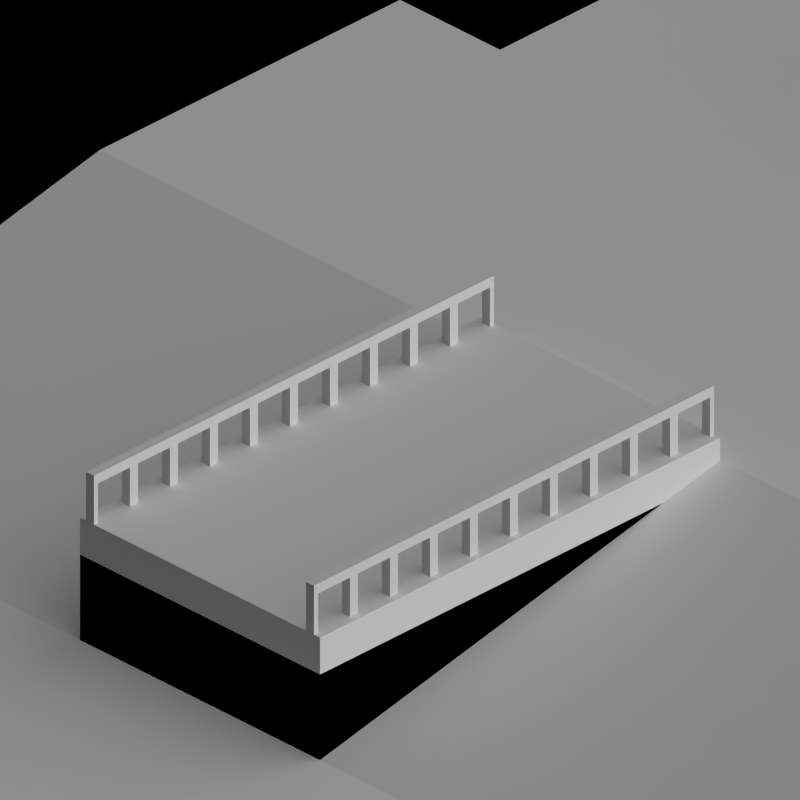 # Source: docks.blend  (saved by Blender 2.63.0; exported with 4.5.12 LTS)
import bpy
from mathutils import Matrix  # noqa: F401  (used for matrix-valued properties, if any)

bpy.ops.wm.read_factory_settings(use_empty=True)
scene = bpy.context.scene
scene.name = 'Scene'

# ---- collections
col_collection_1 = bpy.data.collections.new('Collection 1'); scene.collection.children.link(col_collection_1)
col_collection_2 = bpy.data.collections.new('Collection 2'); scene.collection.children.link(col_collection_2)

# ---- materials (node trees are filled in below, after node groups)
mat_concretewall_gray = bpy.data.materials.new('ConcreteWall_Gray')
mat_concretewall_gray.alpha_threshold = 0.0
mat_concretewall_gray.use_transparent_shadow = False
mat_concretewall_gray.diffuse_color = (0.02365, 0.02365, 0.02365, 1.0)
mat_concretewall_gray.roughness = 0.5
mat_concretewall_gray.specular_intensity = 0.2
mat_concretewall_gray.line_color = (0.0, 0.0, 0.0, 1.0)
mat_concrete_greymid = bpy.data.materials.new('Concrete_GreyMid')
mat_concrete_normalpaving = bpy.data.materials.new('Concrete_NormalPaving')
mat_special_shadowonlybackground = bpy.data.materials.new('Special_ShadowOnlyBackground')
mat_special_background = bpy.data.materials.new('Special_Background')

# ---- material node trees
mat_concretewall_gray.use_nodes = True; mat_concretewall_gray.node_tree.nodes.clear()
_N = mat_concretewall_gray.node_tree.nodes; _L = mat_concretewall_gray.node_tree.links
n0 = _N.new('ShaderNodeMix'); n0.name = 'Mix'; n0.location = (61, 371)
n0.width = 100
n0.data_type = 'RGBA'
n1 = _N.new('NodeUndefined'); n1.name = 'Geometry'; n1.location = (-897, -37)
n2 = _N.new('ShaderNodeMapping'); n2.name = 'Mapping.001'; n2.location = (-726, -357)
n2.inputs[1].default_value = (0.05, 0.05, 0.05)
n2.inputs[2].default_value = (1.571, -6.258e-07, 1.571)
n2.inputs[3].default_value = (5.0, 5.0, 5.0)
n3 = _N.new('NodeUndefined'); n3.name = 'Output'; n3.location = (283, 375)
n3.inputs[1].default_value = 1.0
n4 = _N.new('ShaderNodeMapping'); n4.name = 'Mapping'; n4.location = (-723, -36)
n4.inputs[1].default_value = (0.05, 0.05, 0.05)
n4.inputs[2].default_value = (1.571, -0.0, 0.0)
n4.inputs[3].default_value = (5.0, 5.0, 5.0)
n5 = _N.new('ShaderNodeMix'); n5.name = 'Mix.002'; n5.location = (-250, -32)
n5.width = 100
n5.data_type = 'RGBA'
n5.blend_type = 'DARKEN'
n5.inputs[0].default_value = 1.0
n6 = _N.new('NodeUndefined'); n6.name = 'Texture'; n6.location = (-435, -34)
n7 = _N.new('NodeUndefined'); n7.name = 'Texture.002'; n7.location = (-438, -356)
n8 = _N.new('NodeUndefined'); n8.name = 'Material.002'; n8.location = (-267, 390)
n8.inputs[0].default_value = (0.342, 0.342, 0.342, 1.0)
n8.inputs[1].default_value = (1.0, 1.0, 1.0, 1.0)
n8.inputs[2].default_value = 0.8
n8.inputs[3].default_value = (0.0, 0.0, 0.0)
n9 = _N.new('NodeUndefined'); n9.name = 'Material.001'; n9.location = (-413, 484)
n9.inputs[0].default_value = (0.2079, 0.2079, 0.2375, 1.0)
n9.inputs[1].default_value = (1.0, 1.0, 1.0, 1.0)
n9.inputs[2].default_value = 0.8
n9.inputs[3].default_value = (0.0, 0.0, 0.0)
_L.new(n1.outputs[0], n4.inputs[0])
_L.new(n4.outputs[0], n6.inputs[0])
_L.new(n0.outputs[2], n3.inputs[0])
_L.new(n2.outputs[0], n7.inputs[0])
_L.new(n1.outputs[0], n2.inputs[0])
_L.new(n6.outputs[1], n5.inputs[7])
_L.new(n5.outputs[2], n0.inputs[0])
_L.new(n7.outputs[1], n5.inputs[6])
_L.new(n9.outputs[0], n0.inputs[6])
_L.new(n8.outputs[0], n0.inputs[7])

# ---- world
world_world = bpy.data.worlds.new('World'); scene.world = world_world
world_world.color = (0.0, 0.0, 0.0)
world_world.use_sun_shadow = False
world_world.sun_shadow_jitter_overblur = 0.0
world_world.cycles.sampling_method = 'MANUAL'
world_world.cycles.sample_map_resolution = 256
world_world.light_settings.ao_factor = 0.5

# ---- cameras
cam_camera = bpy.data.cameras.new('Camera')
cam_camera.type = 'ORTHO'
cam_camera.clip_end = 100.0
cam_camera.lens = 35.0
cam_camera.sensor_width = 32.0
cam_camera.sensor_height = 18.0
cam_camera.ortho_scale = 2.828
cam_camera.dof.focus_distance = 0.0
cam_camera.dof.aperture_fstop = 128.0

# ---- lights
light_lamp = bpy.data.lights.new('Lamp', 'SUN')
light_lamp.transmission_factor = 0.0
light_lamp.cutoff_distance = 30.0
light_lamp.use_shadow = False
light_lamp.angle = 1.571
light_lamp.energy = 1.0
light_lamp.shadow_buffer_clip_start = 1.001
light_lamp.shadow_soft_size = 1.0
light_lamp.shadow_cascade_max_distance = 1000.0
light_lamp.cycles.use_multiple_importance_sampling = False
light_lamp_001 = bpy.data.lights.new('Lamp.001', 'SUN')
light_lamp_001.transmission_factor = 0.0
light_lamp_001.cutoff_distance = 30.0
light_lamp_001.angle = 1.571
light_lamp_001.energy = 1.0
light_lamp_001.shadow_buffer_clip_start = 1.001
light_lamp_001.shadow_soft_size = 1.0
light_lamp_001.shadow_cascade_max_distance = 1000.0
light_lamp_001.cycles.use_multiple_importance_sampling = False

# ---- meshes
me_cube_006 = bpy.data.meshes.new('Cube.006')
me_cube_006.from_pydata([(0.0, -0.02, 0.49), (0.0, 0.02, 0.49), (0.02, 0.02, 0.49), (0.02, -0.02, 0.49), (0.0, -0.02, 0.66), (0.0, 0.02, 0.66), (0.02, 0.02, 0.66), (0.02, -0.02, 0.66), (0.0, -0.02, 0.7), (0.0, 0.02, 0.7), (0.02, 0.02, 0.7), (0.02, -0.02, 0.7), (0.18, 0.02, 0.66), (0.18, -0.02, 0.66), (0.18, 0.02, 0.7), (0.18, -0.02, 0.7), (0.2, -0.02, 0.49), (0.2, 0.02, 0.49), (0.18, 0.02, 0.49), (0.18, -0.02, 0.49), (0.2, -0.02, 0.66), (0.2, 0.02, 0.66), (0.2, -0.02, 0.7), (0.2, 0.02, 0.7)], [], [(4, 5, 1, 0), (5, 6, 2, 1), (6, 7, 3, 2), (7, 4, 0, 3), (0, 1, 2, 3), (9, 10, 6, 5), (11, 10, 9, 8), (11, 8, 4, 7), (13, 15, 11, 7), (8, 9, 5, 4), (14, 15, 13, 12), (14, 12, 6, 10), (10, 11, 15, 14), (12, 13, 7, 6), (20, 21, 17, 16), (16, 17, 18, 19), (22, 23, 21, 20), (21, 12, 18, 17), (12, 13, 19, 18), (13, 20, 16, 19), (23, 14, 12, 21), (15, 14, 23, 22), (15, 22, 20, 13)])
me_cube_006.materials.append(None)
me_cube_006.use_remesh_preserve_volume = False
me_cube_006.use_remesh_preserve_attributes = False
me_cube_006.use_mirror_vertex_groups = False
me_cube_006.update()
me_cube_001 = bpy.data.meshes.new('Cube.001')
me_cube_001.from_pydata([(-1.0, -0.6, -0.4), (-1.0, 0.6, -0.4), (1.0, 0.6, -0.4), (1.0, -0.6, -0.4), (-1.0, -0.6, 0.05), (-1.0, 0.6, 0.05), (1.0, 0.6, 0.05), (1.0, -0.6, 0.05), (-1.0, -0.6, 0.2), (-1.0, 0.6, 0.2), (1.0, 0.6, 0.2), (1.0, -0.6, 0.2), (-1.0, -0.5, 0.05), (-1.0, -0.5, -0.4), (1.0, -0.5, 0.05), (1.0, -0.5, -0.4), (-1.0, -0.5, 0.2), (1.0, -0.5, 0.2), (-1.0, 0.5, -0.4), (-1.0, 0.5, 0.2), (1.0, 0.5, -0.4), (-1.0, 0.5, 0.05), (1.0, 0.5, 0.2), (1.0, 0.5, 0.05)], [], [(21, 5, 1, 18), (5, 6, 2, 1), (14, 7, 3, 15), (7, 4, 0, 3), (18, 1, 2, 20), (19, 9, 5, 21), (22, 10, 9, 19), (9, 10, 6, 5), (11, 8, 4, 7), (17, 11, 7, 14), (4, 12, 13, 0), (23, 14, 15, 20), (0, 13, 15, 3), (8, 16, 12, 4), (11, 17, 16, 8), (22, 17, 14, 23), (16, 19, 21, 12), (17, 22, 19, 16), (12, 21, 18, 13), (10, 22, 23, 6), (6, 23, 20, 2), (13, 18, 20, 15)])
me_cube_001.polygons.foreach_set('material_index', [0, 0, 0, 0, 0, 1, 2, 1, 1, 1, 0, 0, 0, 1, 2, 1, 1, 2, 0, 1, 0, 0])
me_cube_001.materials.append(mat_concretewall_gray)
me_cube_001.materials.append(mat_concrete_greymid)
me_cube_001.materials.append(mat_concrete_normalpaving)
me_cube_001.use_remesh_preserve_volume = False
me_cube_001.use_remesh_preserve_attributes = False
me_cube_001.use_mirror_vertex_groups = False
me_cube_001.update()
me_plane_001 = bpy.data.meshes.new('Plane.001')
me_plane_001.from_pydata([(1.0, -1.0, 0.0), (1.0, 1.0, 0.0), (1.0, 2.5, 0.0), (-1.0, 2.5, 0.0), (1.0, -2.5, 0.0), (-1.0, -2.5, 0.0), (2.5, -1.0, 0.0), (2.5, 1.0, 0.0), (2.5, 2.5, 0.0), (2.5, -2.5, 0.0), (-2.5, -1.0, 0.0), (-2.5, 1.0, 0.0), (-2.5, 2.5, 0.0), (-2.5, -2.5, 0.0), (-1.0, -1.0, 0.0), (-1.0, 1.0, 0.0)], [], [(9, 6, 0, 4), (7, 8, 2, 1), (6, 7, 1, 0), (2, 3, 15, 1), (0, 14, 5, 4), (12, 11, 15, 3), (11, 10, 14, 15), (10, 13, 5, 14), (1, 15, 14, 0)])
me_plane_001.polygons.foreach_set('material_index', [1, 1, 1, 1, 1, 1, 1, 1, 0])
me_plane_001.materials.append(mat_special_shadowonlybackground)
me_plane_001.materials.append(mat_special_background)
me_plane_001.use_remesh_preserve_volume = False
me_plane_001.use_remesh_preserve_attributes = False
me_plane_001.use_mirror_vertex_groups = False
me_plane_001.update()
me_plane_000 = bpy.data.meshes.new('Plane.000')
me_plane_000.from_pydata([(1.0, -1.0, 0.0), (1.0, 2.5, 0.0), (-1.0, 2.5, 0.5), (1.0, -2.5, 0.0), (-1.0, -2.5, 0.5), (2.5, -1.0, 0.0), (2.5, 1.0, 0.0), (2.5, 2.5, 0.0), (2.5, -2.5, 0.0), (-2.5, -1.0, 0.5), (-2.5, 1.0, 0.5), (-2.5, 2.5, 0.5), (-2.5, -2.5, 0.5), (-1.0, -1.0, 0.5), (1.0, 1.0, 0.0), (-1.0, 1.0, 0.5)], [], [(8, 5, 0, 3), (1, 2, 15, 14), (0, 13, 4, 3), (6, 7, 1, 14), (5, 6, 14, 0), (11, 10, 15, 2), (10, 9, 13, 15), (9, 12, 4, 13), (14, 15, 13, 0)])
me_plane_000.polygons.foreach_set('material_index', [1, 1, 1, 1, 1, 1, 1, 1, 0])
me_plane_000.materials.append(mat_special_shadowonlybackground)
me_plane_000.materials.append(mat_special_background)
me_plane_000.use_remesh_preserve_volume = False
me_plane_000.use_remesh_preserve_attributes = False
me_plane_000.use_mirror_vertex_groups = False
me_plane_000.update()

# ---- objects
ob_rotationcontrol = bpy.data.objects.new('RotationControl', None)
ob_cameratarget = bpy.data.objects.new('CameraTarget', None)
ob_camera = bpy.data.objects.new('Camera', cam_camera)
ob_lamp = bpy.data.objects.new('Lamp', light_lamp)
ob_cube_003 = bpy.data.objects.new('Cube.003', me_cube_006)
ob_cube_002 = bpy.data.objects.new('Cube.002', me_cube_001)
ob_cube_001 = bpy.data.objects.new('Cube.001', me_cube_006)
ob_cube_012 = bpy.data.objects.new('Cube.012', me_cube_006)
ob_plane_003 = bpy.data.objects.new('Plane.003', me_plane_001)
ob_cube = bpy.data.objects.new('Cube', me_cube_001)
ob_plane_001 = bpy.data.objects.new('Plane.001', me_plane_000)
ob_cube_006 = bpy.data.objects.new('Cube.006', me_cube_006)
ob_lamp_001 = bpy.data.objects.new('Lamp.001', light_lamp_001)

# ---- transforms, parenting, visibility, modifiers, constraints
ob_rotationcontrol.location = (0.0, 0.0, 0.0)
ob_rotationcontrol.empty_image_offset = (0.0, 0.0)
ob_rotationcontrol.lineart.crease_threshold = 0.0
ob_cameratarget.parent = ob_rotationcontrol
ob_cameratarget.location = (0.0, 0.0, 0.817)
ob_cameratarget.empty_image_offset = (0.0, 0.0)
ob_cameratarget.lineart.crease_threshold = 0.0
ob_camera.parent = ob_cameratarget
ob_camera.location = (1.0, 1.0, 0.817)
ob_camera.rotation_euler = (1.109, 0.01082, 0.8149)
ob_camera.lock_rotations_4d = False
ob_camera.empty_display_type = 'ARROWS'
ob_camera.color = (0.0, 0.0, 0.0, 0.0)
ob_camera.display_type = 'WIRE'
ob_camera.lineart.crease_threshold = 0.0
_c = ob_camera.constraints.new('TRACK_TO'); _c.name = 'TrackTo'
_c.target = ob_cameratarget
ob_lamp.parent = ob_rotationcontrol
ob_lamp.location = (-1.0, 2.0, 0.8)
ob_lamp.lock_rotations_4d = False
ob_lamp.empty_display_type = 'ARROWS'
ob_lamp.color = (0.0, 0.0, 0.0, 0.0)
ob_lamp.lineart.crease_threshold = 0.0
_c = ob_lamp.constraints.new('TRACK_TO'); _c.name = 'TrackTo'
_c.target = ob_rotationcontrol
ob_cube_003.location = (-6.0, 0.55, 0.0)
ob_cube_003.lineart.crease_threshold = 0.0
_m = ob_cube_003.modifiers.new('Array', 'ARRAY')
_m.count = 10
_m.constant_offset_displace = (0.0, 0.0, 0.0)
ob_cube_002.location = (-5.0, 0.0, 0.3)
ob_cube_002.lineart.crease_threshold = 0.0
ob_cube_001.location = (-6.0, -0.55, 0.0)
ob_cube_001.lineart.crease_threshold = 0.0
_m = ob_cube_001.modifiers.new('Array', 'ARRAY')
_m.count = 10
_m.constant_offset_displace = (0.0, 0.0, 0.0)
ob_cube_012.location = (-1.0, -0.55, 0.0)
ob_cube_012.lineart.crease_threshold = 0.0
_m = ob_cube_012.modifiers.new('Array', 'ARRAY')
_m.count = 10
_m.constant_offset_displace = (0.0, 0.0, 0.0)
ob_plane_003.location = (-5.0, 0.0, 0.0)
ob_plane_003.scale = (1.0, 1.0, 0.8166)
ob_plane_003.lineart.crease_threshold = 0.0
ob_cube.location = (0.0, 0.0, 0.3)
ob_cube.lineart.crease_threshold = 0.0
ob_plane_001.location = (0.0, 0.0, 0.0)
ob_plane_001.scale = (1.0, 1.0, 0.8166)
ob_plane_001.lineart.crease_threshold = 0.0
ob_cube_006.location = (-1.0, 0.55, 0.0)
ob_cube_006.lineart.crease_threshold = 0.0
_m = ob_cube_006.modifiers.new('Array', 'ARRAY')
_m.count = 10
_m.constant_offset_displace = (0.0, 0.0, 0.0)
ob_lamp_001.parent = ob_rotationcontrol
ob_lamp_001.location = (-1.0, 2.0, 2.0)
ob_lamp_001.lock_rotations_4d = False
ob_lamp_001.empty_display_type = 'ARROWS'
ob_lamp_001.color = (0.0, 0.0, 0.0, 0.0)
ob_lamp_001.lineart.crease_threshold = 0.0
_c = ob_lamp_001.constraints.new('TRACK_TO'); _c.name = 'TrackTo'
_c.target = ob_rotationcontrol

# ---- collection membership
col_collection_1.objects.link(ob_rotationcontrol)
col_collection_1.objects.link(ob_cameratarget)
col_collection_1.objects.link(ob_camera)
col_collection_1.objects.link(ob_lamp)
col_collection_2.objects.link(ob_cube_003)
col_collection_2.objects.link(ob_cube_002)
col_collection_2.objects.link(ob_cube_001)
col_collection_2.objects.link(ob_cube_012)
col_collection_2.objects.link(ob_plane_003)
col_collection_2.objects.link(ob_cube)
col_collection_2.objects.link(ob_plane_001)
col_collection_2.objects.link(ob_cube_006)
col_collection_2.objects.link(ob_lamp_001)

# ---- scene / render settings (as saved in the file)
scene.camera = ob_camera
scene.frame_start = 1; scene.frame_end = 8; scene.frame_set(1)
scene.render.engine = 'BLENDER_EEVEE_NEXT'
scene.render.image_settings.compression = 90
scene.render.resolution_x = 256
scene.render.resolution_y = 256
scene.render.dither_intensity = 0.0
scene.render.bake_margin = 2
scene.render.bake_bias = 0.0
scene.cycles.use_denoising = False
scene.cycles.samples = 10
scene.cycles.sampling_pattern = 'TABULATED_SOBOL'
scene.cycles.light_sampling_threshold = 0.0
scene.cycles.use_adaptive_sampling = False
scene.cycles.use_light_tree = False
scene.cycles.blur_glossy = 0.0
scene.cycles.volume_bounces = 1
scene.cycles.pixel_filter_type = 'GAUSSIAN'
scene.cycles.sample_clamp_indirect = 0.0
scene.view_settings.view_transform = 'Standard'
bpy.context.view_layer.update()
